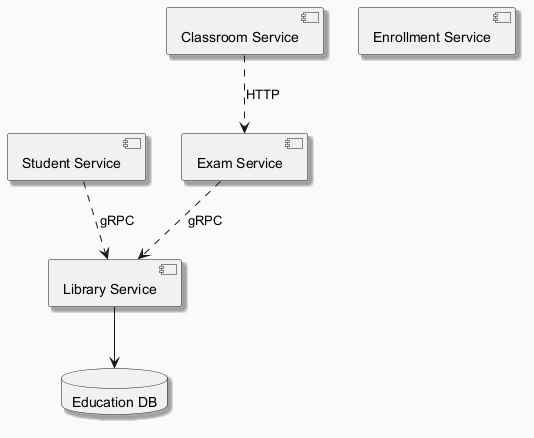

The diagram above was rendered by PlantUML. Its source (embedded in the PNG):
@startuml
skinparam backgroundColor #FAFAFA
skinparam classBackgroundColor #FFF3E0
skinparam classBorderColor #E65100
skinparam shadowing true
component "Student Service" as C_StudentService
component "Library Service" as C_LibraryService
component "Enrollment Service" as C_EnrollmentService
component "Exam Service" as C_ExamService
component "Classroom Service" as C_ClassroomService
database "Education DB" as DB_education
C_LibraryService --> DB_education
C_ExamService ..> C_LibraryService : gRPC
C_StudentService ..> C_LibraryService : gRPC
C_ClassroomService ..> C_ExamService : HTTP
@enduml